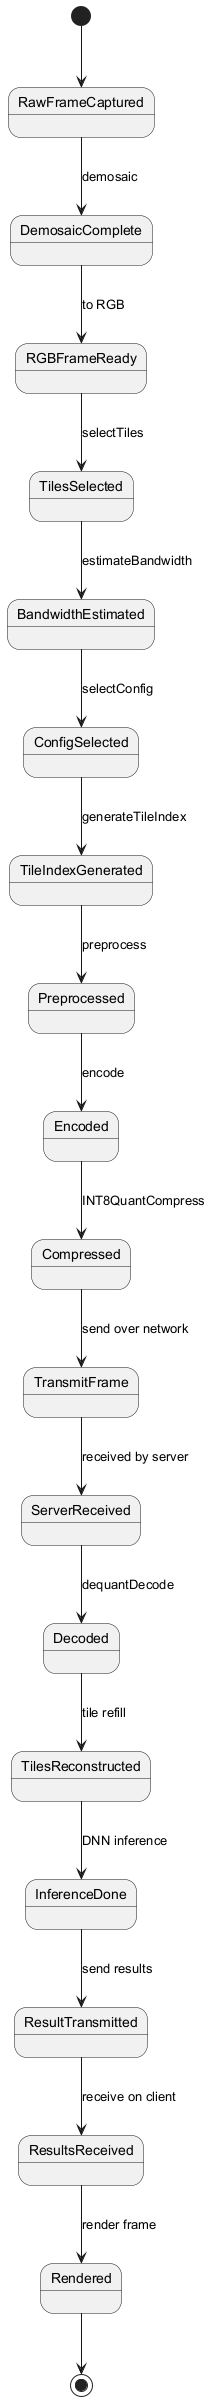

The diagram above was rendered by PlantUML. Its source (embedded in the PNG):
@startuml
[*] --> RawFrameCaptured

RawFrameCaptured --> DemosaicComplete : demosaic
DemosaicComplete --> RGBFrameReady : to RGB

RGBFrameReady --> TilesSelected : selectTiles
TilesSelected --> BandwidthEstimated : estimateBandwidth
BandwidthEstimated --> ConfigSelected : selectConfig
ConfigSelected --> TileIndexGenerated : generateTileIndex

TileIndexGenerated --> Preprocessed : preprocess
Preprocessed --> Encoded : encode
Encoded --> Compressed : INT8QuantCompress

Compressed --> TransmitFrame : send over network
TransmitFrame --> ServerReceived : received by server
ServerReceived --> Decoded : dequantDecode
Decoded --> TilesReconstructed : tile refill
TilesReconstructed --> InferenceDone : DNN inference
InferenceDone --> ResultTransmitted : send results
ResultTransmitted --> ResultsReceived : receive on client

ResultsReceived --> Rendered : render frame
Rendered --> [*]
@enduml